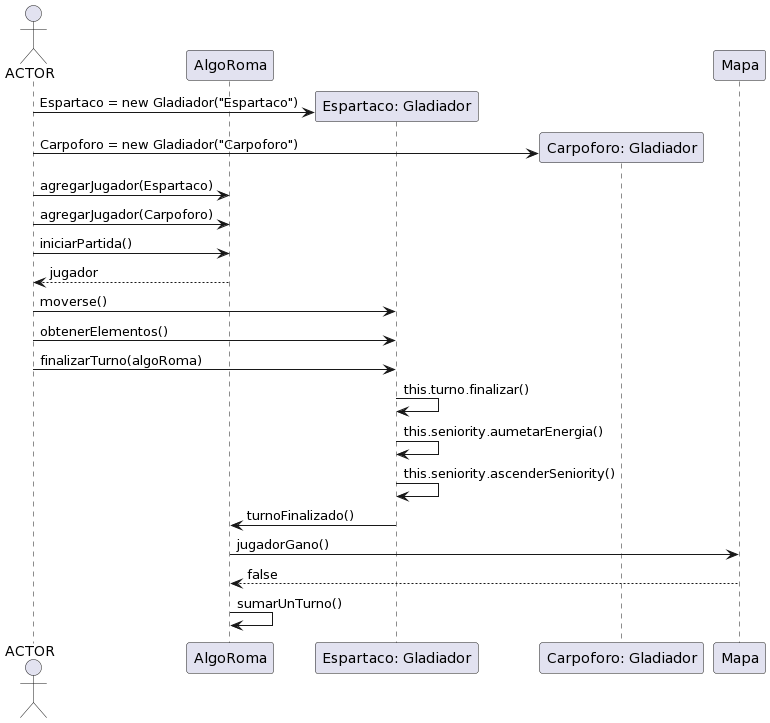

The diagram above was rendered by PlantUML. Its source (embedded in the PNG):
@startuml
actor ACTOR
participant AlgoRoma
participant Jugador1 as "Espartaco: Gladiador"
participant Jugador2 as "Carpoforo: Gladiador"

create Jugador1
ACTOR -> Jugador1: Espartaco = new Gladiador("Espartaco")
create Jugador2
ACTOR -> Jugador2: Carpoforo = new Gladiador("Carpoforo")


ACTOR -> AlgoRoma: agregarJugador(Espartaco)
ACTOR -> AlgoRoma: agregarJugador(Carpoforo)


ACTOR -> AlgoRoma: iniciarPartida()
AlgoRoma --> ACTOR: jugador

ACTOR -> Jugador1: moverse()

ACTOR -> Jugador1: obtenerElementos()

ACTOR -> Jugador1: finalizarTurno(algoRoma)

Jugador1 -> Jugador1: this.turno.finalizar()
Jugador1 -> Jugador1: this.seniority.aumetarEnergia()
Jugador1 -> Jugador1: this.seniority.ascenderSeniority()
Jugador1 -> AlgoRoma: turnoFinalizado()
AlgoRoma -> Mapa: jugadorGano()
Mapa --> AlgoRoma: false
AlgoRoma -> AlgoRoma: sumarUnTurno()
@enduml